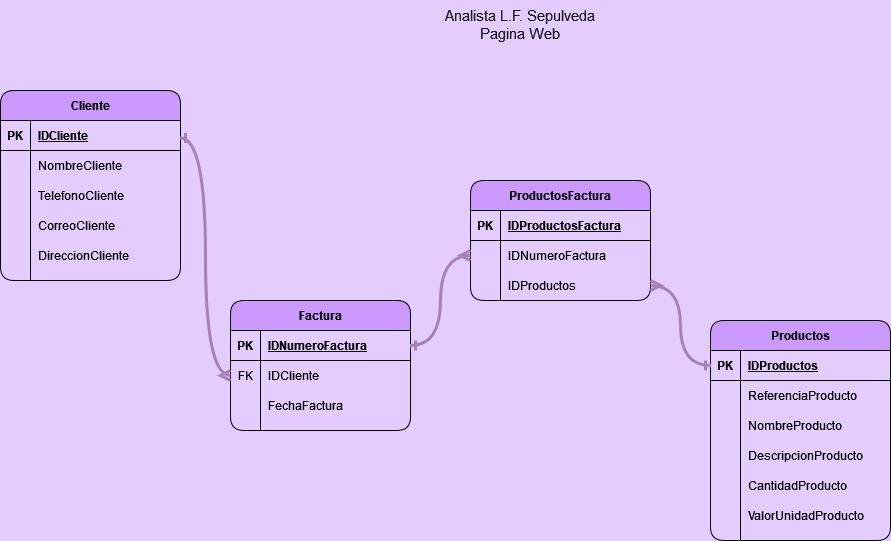

The diagram above was exported from draw.io. Its source (the exported page's mxGraphModel, read from the mxfile embedded in the PNG):
<mxGraphModel dx="2308" dy="1558" grid="1" gridSize="10" guides="1" tooltips="1" connect="1" arrows="1" fold="1" page="1" pageScale="1" pageWidth="1100" pageHeight="850" background="#E5CCFF" math="0" shadow="0">
  <root>
    <mxCell id="0" />
    <mxCell id="1" parent="0" />
    <mxCell id="V9nzT1ejbKLg1bGPcn63-1" value="Cliente" style="shape=table;startSize=30;container=1;collapsible=1;childLayout=tableLayout;fixedRows=1;rowLines=0;fontStyle=1;align=center;resizeLast=1;rounded=1;fillColor=#CC99FF;" vertex="1" parent="1">
      <mxGeometry x="30" y="150" width="180" height="190" as="geometry" />
    </mxCell>
    <mxCell id="V9nzT1ejbKLg1bGPcn63-2" value="" style="shape=partialRectangle;collapsible=0;dropTarget=0;pointerEvents=0;fillColor=none;top=0;left=0;bottom=1;right=0;points=[[0,0.5],[1,0.5]];portConstraint=eastwest;rounded=1;" vertex="1" parent="V9nzT1ejbKLg1bGPcn63-1">
      <mxGeometry y="30" width="180" height="30" as="geometry" />
    </mxCell>
    <mxCell id="V9nzT1ejbKLg1bGPcn63-3" value="PK" style="shape=partialRectangle;connectable=0;fillColor=none;top=0;left=0;bottom=0;right=0;fontStyle=1;overflow=hidden;rounded=1;" vertex="1" parent="V9nzT1ejbKLg1bGPcn63-2">
      <mxGeometry width="30" height="30" as="geometry">
        <mxRectangle width="30" height="30" as="alternateBounds" />
      </mxGeometry>
    </mxCell>
    <mxCell id="V9nzT1ejbKLg1bGPcn63-4" value="IDCliente" style="shape=partialRectangle;connectable=0;fillColor=none;top=0;left=0;bottom=0;right=0;align=left;spacingLeft=6;fontStyle=5;overflow=hidden;rounded=1;" vertex="1" parent="V9nzT1ejbKLg1bGPcn63-2">
      <mxGeometry x="30" width="150" height="30" as="geometry">
        <mxRectangle width="150" height="30" as="alternateBounds" />
      </mxGeometry>
    </mxCell>
    <mxCell id="V9nzT1ejbKLg1bGPcn63-5" value="" style="shape=partialRectangle;collapsible=0;dropTarget=0;pointerEvents=0;fillColor=none;top=0;left=0;bottom=0;right=0;points=[[0,0.5],[1,0.5]];portConstraint=eastwest;rounded=1;" vertex="1" parent="V9nzT1ejbKLg1bGPcn63-1">
      <mxGeometry y="60" width="180" height="30" as="geometry" />
    </mxCell>
    <mxCell id="V9nzT1ejbKLg1bGPcn63-6" value="" style="shape=partialRectangle;connectable=0;fillColor=none;top=0;left=0;bottom=0;right=0;editable=1;overflow=hidden;rounded=1;" vertex="1" parent="V9nzT1ejbKLg1bGPcn63-5">
      <mxGeometry width="30" height="30" as="geometry">
        <mxRectangle width="30" height="30" as="alternateBounds" />
      </mxGeometry>
    </mxCell>
    <mxCell id="V9nzT1ejbKLg1bGPcn63-7" value="NombreCliente" style="shape=partialRectangle;connectable=0;fillColor=none;top=0;left=0;bottom=0;right=0;align=left;spacingLeft=6;overflow=hidden;rounded=1;" vertex="1" parent="V9nzT1ejbKLg1bGPcn63-5">
      <mxGeometry x="30" width="150" height="30" as="geometry">
        <mxRectangle width="150" height="30" as="alternateBounds" />
      </mxGeometry>
    </mxCell>
    <mxCell id="V9nzT1ejbKLg1bGPcn63-8" value="" style="shape=partialRectangle;collapsible=0;dropTarget=0;pointerEvents=0;fillColor=none;top=0;left=0;bottom=0;right=0;points=[[0,0.5],[1,0.5]];portConstraint=eastwest;rounded=1;" vertex="1" parent="V9nzT1ejbKLg1bGPcn63-1">
      <mxGeometry y="90" width="180" height="30" as="geometry" />
    </mxCell>
    <mxCell id="V9nzT1ejbKLg1bGPcn63-9" value="" style="shape=partialRectangle;connectable=0;fillColor=none;top=0;left=0;bottom=0;right=0;editable=1;overflow=hidden;rounded=1;" vertex="1" parent="V9nzT1ejbKLg1bGPcn63-8">
      <mxGeometry width="30" height="30" as="geometry">
        <mxRectangle width="30" height="30" as="alternateBounds" />
      </mxGeometry>
    </mxCell>
    <mxCell id="V9nzT1ejbKLg1bGPcn63-10" value="TelefonoCliente" style="shape=partialRectangle;connectable=0;fillColor=none;top=0;left=0;bottom=0;right=0;align=left;spacingLeft=6;overflow=hidden;rounded=1;" vertex="1" parent="V9nzT1ejbKLg1bGPcn63-8">
      <mxGeometry x="30" width="150" height="30" as="geometry">
        <mxRectangle width="150" height="30" as="alternateBounds" />
      </mxGeometry>
    </mxCell>
    <mxCell id="V9nzT1ejbKLg1bGPcn63-11" value="" style="shape=partialRectangle;collapsible=0;dropTarget=0;pointerEvents=0;fillColor=none;top=0;left=0;bottom=0;right=0;points=[[0,0.5],[1,0.5]];portConstraint=eastwest;rounded=1;" vertex="1" parent="V9nzT1ejbKLg1bGPcn63-1">
      <mxGeometry y="120" width="180" height="30" as="geometry" />
    </mxCell>
    <mxCell id="V9nzT1ejbKLg1bGPcn63-12" value="" style="shape=partialRectangle;connectable=0;fillColor=none;top=0;left=0;bottom=0;right=0;editable=1;overflow=hidden;rounded=1;" vertex="1" parent="V9nzT1ejbKLg1bGPcn63-11">
      <mxGeometry width="30" height="30" as="geometry">
        <mxRectangle width="30" height="30" as="alternateBounds" />
      </mxGeometry>
    </mxCell>
    <mxCell id="V9nzT1ejbKLg1bGPcn63-13" value="CorreoCliente" style="shape=partialRectangle;connectable=0;fillColor=none;top=0;left=0;bottom=0;right=0;align=left;spacingLeft=6;overflow=hidden;rounded=1;" vertex="1" parent="V9nzT1ejbKLg1bGPcn63-11">
      <mxGeometry x="30" width="150" height="30" as="geometry">
        <mxRectangle width="150" height="30" as="alternateBounds" />
      </mxGeometry>
    </mxCell>
    <mxCell id="V9nzT1ejbKLg1bGPcn63-17" value="" style="shape=partialRectangle;collapsible=0;dropTarget=0;pointerEvents=0;fillColor=none;top=0;left=0;bottom=0;right=0;points=[[0,0.5],[1,0.5]];portConstraint=eastwest;rounded=1;" vertex="1" parent="V9nzT1ejbKLg1bGPcn63-1">
      <mxGeometry y="150" width="180" height="30" as="geometry" />
    </mxCell>
    <mxCell id="V9nzT1ejbKLg1bGPcn63-18" value="" style="shape=partialRectangle;connectable=0;fillColor=none;top=0;left=0;bottom=0;right=0;editable=1;overflow=hidden;rounded=1;" vertex="1" parent="V9nzT1ejbKLg1bGPcn63-17">
      <mxGeometry width="30" height="30" as="geometry">
        <mxRectangle width="30" height="30" as="alternateBounds" />
      </mxGeometry>
    </mxCell>
    <mxCell id="V9nzT1ejbKLg1bGPcn63-19" value="DireccionCliente" style="shape=partialRectangle;connectable=0;fillColor=none;top=0;left=0;bottom=0;right=0;align=left;spacingLeft=6;overflow=hidden;rounded=1;" vertex="1" parent="V9nzT1ejbKLg1bGPcn63-17">
      <mxGeometry x="30" width="150" height="30" as="geometry">
        <mxRectangle width="150" height="30" as="alternateBounds" />
      </mxGeometry>
    </mxCell>
    <mxCell id="V9nzT1ejbKLg1bGPcn63-20" value="Factura" style="shape=table;startSize=30;container=1;collapsible=1;childLayout=tableLayout;fixedRows=1;rowLines=0;fontStyle=1;align=center;resizeLast=1;rounded=1;fillColor=#CC99FF;" vertex="1" parent="1">
      <mxGeometry x="260" y="360" width="180" height="130" as="geometry" />
    </mxCell>
    <mxCell id="V9nzT1ejbKLg1bGPcn63-21" value="" style="shape=partialRectangle;collapsible=0;dropTarget=0;pointerEvents=0;fillColor=none;top=0;left=0;bottom=1;right=0;points=[[0,0.5],[1,0.5]];portConstraint=eastwest;rounded=1;" vertex="1" parent="V9nzT1ejbKLg1bGPcn63-20">
      <mxGeometry y="30" width="180" height="30" as="geometry" />
    </mxCell>
    <mxCell id="V9nzT1ejbKLg1bGPcn63-22" value="PK" style="shape=partialRectangle;connectable=0;fillColor=none;top=0;left=0;bottom=0;right=0;fontStyle=1;overflow=hidden;rounded=1;" vertex="1" parent="V9nzT1ejbKLg1bGPcn63-21">
      <mxGeometry width="30" height="30" as="geometry">
        <mxRectangle width="30" height="30" as="alternateBounds" />
      </mxGeometry>
    </mxCell>
    <mxCell id="V9nzT1ejbKLg1bGPcn63-23" value="IDNumeroFactura" style="shape=partialRectangle;connectable=0;fillColor=none;top=0;left=0;bottom=0;right=0;align=left;spacingLeft=6;fontStyle=5;overflow=hidden;rounded=1;" vertex="1" parent="V9nzT1ejbKLg1bGPcn63-21">
      <mxGeometry x="30" width="150" height="30" as="geometry">
        <mxRectangle width="150" height="30" as="alternateBounds" />
      </mxGeometry>
    </mxCell>
    <mxCell id="V9nzT1ejbKLg1bGPcn63-27" value="" style="shape=partialRectangle;collapsible=0;dropTarget=0;pointerEvents=0;fillColor=none;top=0;left=0;bottom=0;right=0;points=[[0,0.5],[1,0.5]];portConstraint=eastwest;rounded=1;" vertex="1" parent="V9nzT1ejbKLg1bGPcn63-20">
      <mxGeometry y="60" width="180" height="30" as="geometry" />
    </mxCell>
    <mxCell id="V9nzT1ejbKLg1bGPcn63-28" value="FK" style="shape=partialRectangle;connectable=0;fillColor=none;top=0;left=0;bottom=0;right=0;editable=1;overflow=hidden;rounded=1;" vertex="1" parent="V9nzT1ejbKLg1bGPcn63-27">
      <mxGeometry width="30" height="30" as="geometry">
        <mxRectangle width="30" height="30" as="alternateBounds" />
      </mxGeometry>
    </mxCell>
    <mxCell id="V9nzT1ejbKLg1bGPcn63-29" value="IDCliente" style="shape=partialRectangle;connectable=0;fillColor=none;top=0;left=0;bottom=0;right=0;align=left;spacingLeft=6;overflow=hidden;rounded=1;" vertex="1" parent="V9nzT1ejbKLg1bGPcn63-27">
      <mxGeometry x="30" width="150" height="30" as="geometry">
        <mxRectangle width="150" height="30" as="alternateBounds" />
      </mxGeometry>
    </mxCell>
    <mxCell id="V9nzT1ejbKLg1bGPcn63-24" value="" style="shape=partialRectangle;collapsible=0;dropTarget=0;pointerEvents=0;fillColor=none;top=0;left=0;bottom=0;right=0;points=[[0,0.5],[1,0.5]];portConstraint=eastwest;rounded=1;" vertex="1" parent="V9nzT1ejbKLg1bGPcn63-20">
      <mxGeometry y="90" width="180" height="30" as="geometry" />
    </mxCell>
    <mxCell id="V9nzT1ejbKLg1bGPcn63-25" value="" style="shape=partialRectangle;connectable=0;fillColor=none;top=0;left=0;bottom=0;right=0;editable=1;overflow=hidden;rounded=1;" vertex="1" parent="V9nzT1ejbKLg1bGPcn63-24">
      <mxGeometry width="30" height="30" as="geometry">
        <mxRectangle width="30" height="30" as="alternateBounds" />
      </mxGeometry>
    </mxCell>
    <mxCell id="V9nzT1ejbKLg1bGPcn63-26" value="FechaFactura" style="shape=partialRectangle;connectable=0;fillColor=none;top=0;left=0;bottom=0;right=0;align=left;spacingLeft=6;overflow=hidden;rounded=1;" vertex="1" parent="V9nzT1ejbKLg1bGPcn63-24">
      <mxGeometry x="30" width="150" height="30" as="geometry">
        <mxRectangle width="150" height="30" as="alternateBounds" />
      </mxGeometry>
    </mxCell>
    <mxCell id="V9nzT1ejbKLg1bGPcn63-33" value="Productos" style="shape=table;startSize=30;container=1;collapsible=1;childLayout=tableLayout;fixedRows=1;rowLines=0;fontStyle=1;align=center;resizeLast=1;rounded=1;fillColor=#CC99FF;" vertex="1" parent="1">
      <mxGeometry x="740" y="380" width="180" height="220" as="geometry" />
    </mxCell>
    <mxCell id="V9nzT1ejbKLg1bGPcn63-34" value="" style="shape=partialRectangle;collapsible=0;dropTarget=0;pointerEvents=0;fillColor=none;top=0;left=0;bottom=1;right=0;points=[[0,0.5],[1,0.5]];portConstraint=eastwest;rounded=1;" vertex="1" parent="V9nzT1ejbKLg1bGPcn63-33">
      <mxGeometry y="30" width="180" height="30" as="geometry" />
    </mxCell>
    <mxCell id="V9nzT1ejbKLg1bGPcn63-35" value="PK" style="shape=partialRectangle;connectable=0;fillColor=none;top=0;left=0;bottom=0;right=0;fontStyle=1;overflow=hidden;rounded=1;" vertex="1" parent="V9nzT1ejbKLg1bGPcn63-34">
      <mxGeometry width="30" height="30" as="geometry">
        <mxRectangle width="30" height="30" as="alternateBounds" />
      </mxGeometry>
    </mxCell>
    <mxCell id="V9nzT1ejbKLg1bGPcn63-36" value="IDProductos" style="shape=partialRectangle;connectable=0;fillColor=none;top=0;left=0;bottom=0;right=0;align=left;spacingLeft=6;fontStyle=5;overflow=hidden;rounded=1;" vertex="1" parent="V9nzT1ejbKLg1bGPcn63-34">
      <mxGeometry x="30" width="150" height="30" as="geometry">
        <mxRectangle width="150" height="30" as="alternateBounds" />
      </mxGeometry>
    </mxCell>
    <mxCell id="V9nzT1ejbKLg1bGPcn63-37" value="" style="shape=partialRectangle;collapsible=0;dropTarget=0;pointerEvents=0;fillColor=none;top=0;left=0;bottom=0;right=0;points=[[0,0.5],[1,0.5]];portConstraint=eastwest;rounded=1;" vertex="1" parent="V9nzT1ejbKLg1bGPcn63-33">
      <mxGeometry y="60" width="180" height="30" as="geometry" />
    </mxCell>
    <mxCell id="V9nzT1ejbKLg1bGPcn63-38" value="" style="shape=partialRectangle;connectable=0;fillColor=none;top=0;left=0;bottom=0;right=0;editable=1;overflow=hidden;rounded=1;" vertex="1" parent="V9nzT1ejbKLg1bGPcn63-37">
      <mxGeometry width="30" height="30" as="geometry">
        <mxRectangle width="30" height="30" as="alternateBounds" />
      </mxGeometry>
    </mxCell>
    <mxCell id="V9nzT1ejbKLg1bGPcn63-39" value="ReferenciaProducto" style="shape=partialRectangle;connectable=0;fillColor=none;top=0;left=0;bottom=0;right=0;align=left;spacingLeft=6;overflow=hidden;rounded=1;" vertex="1" parent="V9nzT1ejbKLg1bGPcn63-37">
      <mxGeometry x="30" width="150" height="30" as="geometry">
        <mxRectangle width="150" height="30" as="alternateBounds" />
      </mxGeometry>
    </mxCell>
    <mxCell id="V9nzT1ejbKLg1bGPcn63-40" value="" style="shape=partialRectangle;collapsible=0;dropTarget=0;pointerEvents=0;fillColor=none;top=0;left=0;bottom=0;right=0;points=[[0,0.5],[1,0.5]];portConstraint=eastwest;rounded=1;" vertex="1" parent="V9nzT1ejbKLg1bGPcn63-33">
      <mxGeometry y="90" width="180" height="30" as="geometry" />
    </mxCell>
    <mxCell id="V9nzT1ejbKLg1bGPcn63-41" value="" style="shape=partialRectangle;connectable=0;fillColor=none;top=0;left=0;bottom=0;right=0;editable=1;overflow=hidden;rounded=1;" vertex="1" parent="V9nzT1ejbKLg1bGPcn63-40">
      <mxGeometry width="30" height="30" as="geometry">
        <mxRectangle width="30" height="30" as="alternateBounds" />
      </mxGeometry>
    </mxCell>
    <mxCell id="V9nzT1ejbKLg1bGPcn63-42" value="NombreProducto" style="shape=partialRectangle;connectable=0;fillColor=none;top=0;left=0;bottom=0;right=0;align=left;spacingLeft=6;overflow=hidden;rounded=1;" vertex="1" parent="V9nzT1ejbKLg1bGPcn63-40">
      <mxGeometry x="30" width="150" height="30" as="geometry">
        <mxRectangle width="150" height="30" as="alternateBounds" />
      </mxGeometry>
    </mxCell>
    <mxCell id="V9nzT1ejbKLg1bGPcn63-43" value="" style="shape=partialRectangle;collapsible=0;dropTarget=0;pointerEvents=0;fillColor=none;top=0;left=0;bottom=0;right=0;points=[[0,0.5],[1,0.5]];portConstraint=eastwest;rounded=1;" vertex="1" parent="V9nzT1ejbKLg1bGPcn63-33">
      <mxGeometry y="120" width="180" height="30" as="geometry" />
    </mxCell>
    <mxCell id="V9nzT1ejbKLg1bGPcn63-44" value="" style="shape=partialRectangle;connectable=0;fillColor=none;top=0;left=0;bottom=0;right=0;editable=1;overflow=hidden;rounded=1;" vertex="1" parent="V9nzT1ejbKLg1bGPcn63-43">
      <mxGeometry width="30" height="30" as="geometry">
        <mxRectangle width="30" height="30" as="alternateBounds" />
      </mxGeometry>
    </mxCell>
    <mxCell id="V9nzT1ejbKLg1bGPcn63-45" value="DescripcionProducto" style="shape=partialRectangle;connectable=0;fillColor=none;top=0;left=0;bottom=0;right=0;align=left;spacingLeft=6;overflow=hidden;rounded=1;" vertex="1" parent="V9nzT1ejbKLg1bGPcn63-43">
      <mxGeometry x="30" width="150" height="30" as="geometry">
        <mxRectangle width="150" height="30" as="alternateBounds" />
      </mxGeometry>
    </mxCell>
    <mxCell id="V9nzT1ejbKLg1bGPcn63-46" value="" style="shape=partialRectangle;collapsible=0;dropTarget=0;pointerEvents=0;fillColor=none;top=0;left=0;bottom=0;right=0;points=[[0,0.5],[1,0.5]];portConstraint=eastwest;rounded=1;" vertex="1" parent="V9nzT1ejbKLg1bGPcn63-33">
      <mxGeometry y="150" width="180" height="30" as="geometry" />
    </mxCell>
    <mxCell id="V9nzT1ejbKLg1bGPcn63-47" value="" style="shape=partialRectangle;connectable=0;fillColor=none;top=0;left=0;bottom=0;right=0;editable=1;overflow=hidden;rounded=1;" vertex="1" parent="V9nzT1ejbKLg1bGPcn63-46">
      <mxGeometry width="30" height="30" as="geometry">
        <mxRectangle width="30" height="30" as="alternateBounds" />
      </mxGeometry>
    </mxCell>
    <mxCell id="V9nzT1ejbKLg1bGPcn63-48" value="CantidadProducto" style="shape=partialRectangle;connectable=0;fillColor=none;top=0;left=0;bottom=0;right=0;align=left;spacingLeft=6;overflow=hidden;rounded=1;" vertex="1" parent="V9nzT1ejbKLg1bGPcn63-46">
      <mxGeometry x="30" width="150" height="30" as="geometry">
        <mxRectangle width="150" height="30" as="alternateBounds" />
      </mxGeometry>
    </mxCell>
    <mxCell id="V9nzT1ejbKLg1bGPcn63-49" value="" style="shape=partialRectangle;collapsible=0;dropTarget=0;pointerEvents=0;fillColor=none;top=0;left=0;bottom=0;right=0;points=[[0,0.5],[1,0.5]];portConstraint=eastwest;rounded=1;" vertex="1" parent="V9nzT1ejbKLg1bGPcn63-33">
      <mxGeometry y="180" width="180" height="30" as="geometry" />
    </mxCell>
    <mxCell id="V9nzT1ejbKLg1bGPcn63-50" value="" style="shape=partialRectangle;connectable=0;fillColor=none;top=0;left=0;bottom=0;right=0;editable=1;overflow=hidden;rounded=1;" vertex="1" parent="V9nzT1ejbKLg1bGPcn63-49">
      <mxGeometry width="30" height="30" as="geometry">
        <mxRectangle width="30" height="30" as="alternateBounds" />
      </mxGeometry>
    </mxCell>
    <mxCell id="V9nzT1ejbKLg1bGPcn63-51" value="ValorUnidadProducto" style="shape=partialRectangle;connectable=0;fillColor=none;top=0;left=0;bottom=0;right=0;align=left;spacingLeft=6;overflow=hidden;rounded=1;" vertex="1" parent="V9nzT1ejbKLg1bGPcn63-49">
      <mxGeometry x="30" width="150" height="30" as="geometry">
        <mxRectangle width="150" height="30" as="alternateBounds" />
      </mxGeometry>
    </mxCell>
    <mxCell id="V9nzT1ejbKLg1bGPcn63-62" style="edgeStyle=orthogonalEdgeStyle;orthogonalLoop=1;jettySize=auto;html=1;exitX=1;exitY=0.25;exitDx=0;exitDy=0;entryX=0;entryY=0.5;entryDx=0;entryDy=0;startArrow=ERone;startFill=0;endArrow=ERmany;endFill=0;strokeWidth=3;fillColor=#76608a;strokeColor=#A680B8;curved=1;" edge="1" parent="1" source="V9nzT1ejbKLg1bGPcn63-1" target="V9nzT1ejbKLg1bGPcn63-27">
      <mxGeometry relative="1" as="geometry" />
    </mxCell>
    <mxCell id="at3P9kIABjPHnone3Jib-21" value="ProductosFactura" style="shape=table;startSize=30;container=1;collapsible=1;childLayout=tableLayout;fixedRows=1;rowLines=0;fontStyle=1;align=center;resizeLast=1;rounded=1;fillColor=#CC99FF;" vertex="1" parent="1">
      <mxGeometry x="500" y="240" width="180" height="120" as="geometry" />
    </mxCell>
    <mxCell id="at3P9kIABjPHnone3Jib-22" value="" style="shape=partialRectangle;collapsible=0;dropTarget=0;pointerEvents=0;fillColor=none;top=0;left=0;bottom=1;right=0;points=[[0,0.5],[1,0.5]];portConstraint=eastwest;rounded=1;" vertex="1" parent="at3P9kIABjPHnone3Jib-21">
      <mxGeometry y="30" width="180" height="30" as="geometry" />
    </mxCell>
    <mxCell id="at3P9kIABjPHnone3Jib-23" value="PK" style="shape=partialRectangle;connectable=0;fillColor=none;top=0;left=0;bottom=0;right=0;fontStyle=1;overflow=hidden;rounded=1;" vertex="1" parent="at3P9kIABjPHnone3Jib-22">
      <mxGeometry width="30" height="30" as="geometry">
        <mxRectangle width="30" height="30" as="alternateBounds" />
      </mxGeometry>
    </mxCell>
    <mxCell id="at3P9kIABjPHnone3Jib-24" value="IDProductosFactura" style="shape=partialRectangle;connectable=0;fillColor=none;top=0;left=0;bottom=0;right=0;align=left;spacingLeft=6;fontStyle=5;overflow=hidden;rounded=1;" vertex="1" parent="at3P9kIABjPHnone3Jib-22">
      <mxGeometry x="30" width="150" height="30" as="geometry">
        <mxRectangle width="150" height="30" as="alternateBounds" />
      </mxGeometry>
    </mxCell>
    <mxCell id="at3P9kIABjPHnone3Jib-25" value="" style="shape=partialRectangle;collapsible=0;dropTarget=0;pointerEvents=0;fillColor=none;top=0;left=0;bottom=0;right=0;points=[[0,0.5],[1,0.5]];portConstraint=eastwest;rounded=1;" vertex="1" parent="at3P9kIABjPHnone3Jib-21">
      <mxGeometry y="60" width="180" height="30" as="geometry" />
    </mxCell>
    <mxCell id="at3P9kIABjPHnone3Jib-26" value="" style="shape=partialRectangle;connectable=0;fillColor=none;top=0;left=0;bottom=0;right=0;editable=1;overflow=hidden;rounded=1;" vertex="1" parent="at3P9kIABjPHnone3Jib-25">
      <mxGeometry width="30" height="30" as="geometry">
        <mxRectangle width="30" height="30" as="alternateBounds" />
      </mxGeometry>
    </mxCell>
    <mxCell id="at3P9kIABjPHnone3Jib-27" value="IDNumeroFactura" style="shape=partialRectangle;connectable=0;fillColor=none;top=0;left=0;bottom=0;right=0;align=left;spacingLeft=6;overflow=hidden;rounded=1;" vertex="1" parent="at3P9kIABjPHnone3Jib-25">
      <mxGeometry x="30" width="150" height="30" as="geometry">
        <mxRectangle width="150" height="30" as="alternateBounds" />
      </mxGeometry>
    </mxCell>
    <mxCell id="at3P9kIABjPHnone3Jib-28" value="" style="shape=partialRectangle;collapsible=0;dropTarget=0;pointerEvents=0;fillColor=none;top=0;left=0;bottom=0;right=0;points=[[0,0.5],[1,0.5]];portConstraint=eastwest;rounded=1;" vertex="1" parent="at3P9kIABjPHnone3Jib-21">
      <mxGeometry y="90" width="180" height="30" as="geometry" />
    </mxCell>
    <mxCell id="at3P9kIABjPHnone3Jib-29" value="" style="shape=partialRectangle;connectable=0;fillColor=none;top=0;left=0;bottom=0;right=0;editable=1;overflow=hidden;rounded=1;" vertex="1" parent="at3P9kIABjPHnone3Jib-28">
      <mxGeometry width="30" height="30" as="geometry">
        <mxRectangle width="30" height="30" as="alternateBounds" />
      </mxGeometry>
    </mxCell>
    <mxCell id="at3P9kIABjPHnone3Jib-30" value="IDProductos" style="shape=partialRectangle;connectable=0;fillColor=none;top=0;left=0;bottom=0;right=0;align=left;spacingLeft=6;overflow=hidden;rounded=1;" vertex="1" parent="at3P9kIABjPHnone3Jib-28">
      <mxGeometry x="30" width="150" height="30" as="geometry">
        <mxRectangle width="150" height="30" as="alternateBounds" />
      </mxGeometry>
    </mxCell>
    <mxCell id="at3P9kIABjPHnone3Jib-41" style="edgeStyle=orthogonalEdgeStyle;curved=1;rounded=1;orthogonalLoop=1;jettySize=auto;html=1;exitX=0;exitY=0.5;exitDx=0;exitDy=0;entryX=1;entryY=0.5;entryDx=0;entryDy=0;startArrow=ERone;startFill=0;endArrow=ERmany;endFill=0;strokeColor=#A680B8;strokeWidth=3;" edge="1" parent="1" source="V9nzT1ejbKLg1bGPcn63-34" target="at3P9kIABjPHnone3Jib-28">
      <mxGeometry relative="1" as="geometry" />
    </mxCell>
    <mxCell id="at3P9kIABjPHnone3Jib-44" style="edgeStyle=orthogonalEdgeStyle;curved=1;rounded=1;orthogonalLoop=1;jettySize=auto;html=1;exitX=1;exitY=0.5;exitDx=0;exitDy=0;entryX=0;entryY=0.5;entryDx=0;entryDy=0;startArrow=ERone;startFill=0;endArrow=ERmany;endFill=0;strokeColor=#A680B8;strokeWidth=3;" edge="1" parent="1" source="V9nzT1ejbKLg1bGPcn63-21" target="at3P9kIABjPHnone3Jib-25">
      <mxGeometry relative="1" as="geometry" />
    </mxCell>
    <mxCell id="at3P9kIABjPHnone3Jib-45" value="Analista L.F. Sepulveda&#10;Pagina Web&#10;" style="text;strokeColor=none;fillColor=none;spacingLeft=4;spacingRight=4;overflow=hidden;rotatable=0;points=[[0,0.5],[1,0.5]];portConstraint=eastwest;fontSize=15;rounded=1;fontColor=#1A1A1A;align=center;" vertex="1" parent="1">
      <mxGeometry x="195" y="60" width="710" height="70" as="geometry" />
    </mxCell>
  </root>
</mxGraphModel>